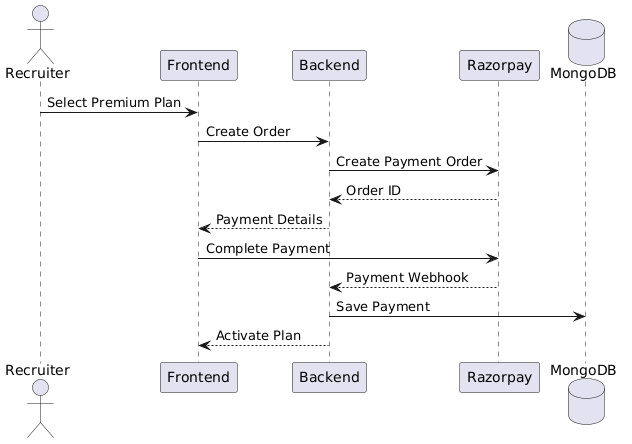

The diagram above was rendered by PlantUML. Its source (embedded in the PNG):
@startuml
actor Recruiter
participant Frontend
participant Backend
participant Razorpay
database MongoDB

Recruiter -> Frontend : Select Premium Plan
Frontend -> Backend : Create Order

Backend -> Razorpay : Create Payment Order
Razorpay --> Backend : Order ID

Backend --> Frontend : Payment Details

Frontend -> Razorpay : Complete Payment
Razorpay --> Backend : Payment Webhook

Backend -> MongoDB : Save Payment
Backend --> Frontend : Activate Plan
@enduml